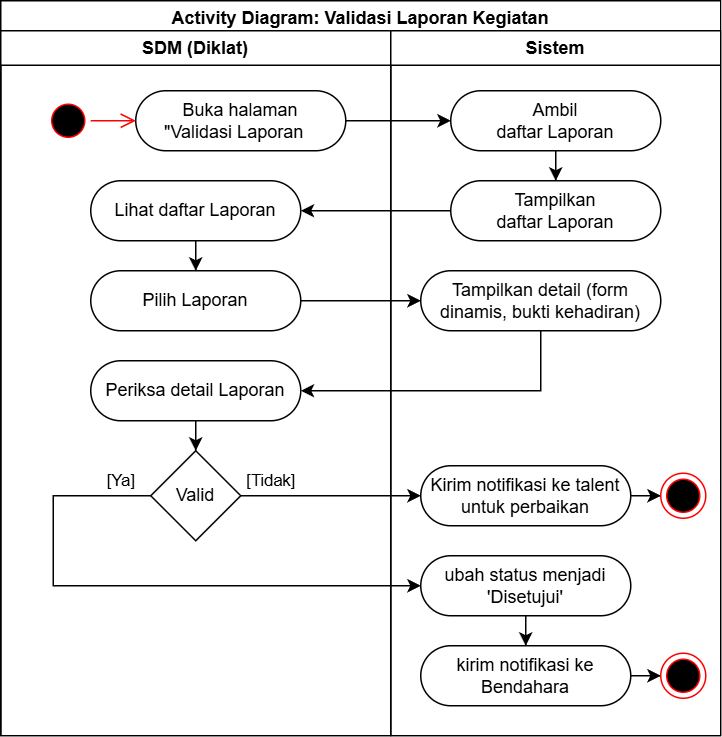

The diagram above was exported from draw.io. Its source (the exported page's mxGraphModel, read from the mxfile embedded in the PNG):
<mxGraphModel dx="6813" dy="2280" grid="1" gridSize="10" guides="1" tooltips="1" connect="1" arrows="1" fold="1" page="1" pageScale="1" pageWidth="850" pageHeight="1100" math="0" shadow="0">
  <root>
    <mxCell id="0" />
    <mxCell id="1" parent="0" />
    <mxCell id="2" value="Activity Diagram: Validasi Laporan Kegiatan" style="swimlane;whiteSpace=wrap;html=1;" vertex="1" parent="1">
      <mxGeometry x="-2840" y="1360" width="480" height="490" as="geometry">
        <mxRectangle x="750" y="600" width="170" height="30" as="alternateBounds" />
      </mxGeometry>
    </mxCell>
    <mxCell id="3" value="SDM (Diklat)" style="swimlane;whiteSpace=wrap;html=1;" vertex="1" parent="2">
      <mxGeometry y="20" width="260" height="470" as="geometry" />
    </mxCell>
    <mxCell id="4" value="Buka halaman&lt;div&gt;&quot;&lt;span style=&quot;background-color: transparent;&quot;&gt;Validasi Laporan&lt;font color=&quot;rgba(0, 0, 0, 0)&quot;&gt;&quot;&quot;&lt;/font&gt;&lt;/span&gt;&lt;/div&gt;" style="rounded=1;whiteSpace=wrap;html=1;arcSize=50;" vertex="1" parent="3">
      <mxGeometry x="90" y="40" width="140" height="40" as="geometry" />
    </mxCell>
    <mxCell id="5" value="" style="ellipse;html=1;shape=startState;fillColor=#000000;strokeColor=#ff0000;" vertex="1" parent="3">
      <mxGeometry x="30" y="45" width="30" height="30" as="geometry" />
    </mxCell>
    <mxCell id="6" value="" style="edgeStyle=orthogonalEdgeStyle;html=1;verticalAlign=bottom;endArrow=open;endSize=8;strokeColor=#ff0000;rounded=0;" edge="1" parent="3" source="5" target="4">
      <mxGeometry relative="1" as="geometry">
        <mxPoint x="150" y="80" as="targetPoint" />
      </mxGeometry>
    </mxCell>
    <mxCell id="7" value="" style="edgeStyle=orthogonalEdgeStyle;rounded=0;orthogonalLoop=1;jettySize=auto;html=1;" edge="1" parent="3" source="8" target="9">
      <mxGeometry relative="1" as="geometry" />
    </mxCell>
    <mxCell id="8" value="Lihat daftar Laporan" style="rounded=1;whiteSpace=wrap;html=1;arcSize=50;" vertex="1" parent="3">
      <mxGeometry x="60" y="100" width="140" height="40" as="geometry" />
    </mxCell>
    <mxCell id="9" value="Pilih Laporan" style="rounded=1;whiteSpace=wrap;html=1;arcSize=50;" vertex="1" parent="3">
      <mxGeometry x="60" y="160" width="140" height="40" as="geometry" />
    </mxCell>
    <mxCell id="10" style="edgeStyle=orthogonalEdgeStyle;rounded=0;orthogonalLoop=1;jettySize=auto;html=1;" edge="1" parent="3" source="11" target="12">
      <mxGeometry relative="1" as="geometry" />
    </mxCell>
    <mxCell id="11" value="Periksa detail Laporan" style="rounded=1;whiteSpace=wrap;html=1;arcSize=50;" vertex="1" parent="3">
      <mxGeometry x="60" y="220" width="140" height="40" as="geometry" />
    </mxCell>
    <mxCell id="12" value="Valid" style="rhombus;whiteSpace=wrap;html=1;rounded=1;arcSize=0;" vertex="1" parent="3">
      <mxGeometry x="100" y="280" width="60" height="60" as="geometry" />
    </mxCell>
    <mxCell id="13" value="Sistem" style="swimlane;whiteSpace=wrap;html=1;" vertex="1" parent="2">
      <mxGeometry x="260" y="20" width="220" height="470" as="geometry" />
    </mxCell>
    <mxCell id="14" style="edgeStyle=orthogonalEdgeStyle;rounded=0;orthogonalLoop=1;jettySize=auto;html=1;" edge="1" parent="13" source="15" target="25">
      <mxGeometry relative="1" as="geometry" />
    </mxCell>
    <mxCell id="15" value="Ambil&lt;div&gt;daftar Laporan&lt;/div&gt;" style="rounded=1;whiteSpace=wrap;html=1;arcSize=50;" vertex="1" parent="13">
      <mxGeometry x="40" y="40" width="140" height="40" as="geometry" />
    </mxCell>
    <mxCell id="16" value="Tampilkan detail (form dinamis, bukti kehadiran)" style="rounded=1;whiteSpace=wrap;html=1;arcSize=50;" vertex="1" parent="13">
      <mxGeometry x="20" y="160" width="160" height="40" as="geometry" />
    </mxCell>
    <mxCell id="17" style="edgeStyle=orthogonalEdgeStyle;rounded=0;orthogonalLoop=1;jettySize=auto;html=1;" edge="1" parent="13" source="18" target="19">
      <mxGeometry relative="1" as="geometry" />
    </mxCell>
    <mxCell id="18" value="Kirim notifikasi ke talent untuk perbaikan" style="rounded=1;whiteSpace=wrap;html=1;arcSize=50;" vertex="1" parent="13">
      <mxGeometry x="20" y="290" width="140" height="40" as="geometry" />
    </mxCell>
    <mxCell id="19" value="" style="ellipse;html=1;shape=endState;fillColor=#000000;strokeColor=#ff0000;" vertex="1" parent="13">
      <mxGeometry x="180" y="295" width="30" height="30" as="geometry" />
    </mxCell>
    <mxCell id="20" style="edgeStyle=orthogonalEdgeStyle;rounded=0;orthogonalLoop=1;jettySize=auto;html=1;" edge="1" parent="13" source="21" target="23">
      <mxGeometry relative="1" as="geometry" />
    </mxCell>
    <mxCell id="21" value="ubah status menjadi 'Disetujui'" style="rounded=1;whiteSpace=wrap;html=1;arcSize=50;" vertex="1" parent="13">
      <mxGeometry x="20" y="350" width="140" height="40" as="geometry" />
    </mxCell>
    <mxCell id="22" style="edgeStyle=orthogonalEdgeStyle;rounded=0;orthogonalLoop=1;jettySize=auto;html=1;" edge="1" parent="13" source="23" target="24">
      <mxGeometry relative="1" as="geometry" />
    </mxCell>
    <mxCell id="23" value="kirim notifikasi ke Bendahara" style="rounded=1;whiteSpace=wrap;html=1;arcSize=50;" vertex="1" parent="13">
      <mxGeometry x="20" y="410" width="140" height="40" as="geometry" />
    </mxCell>
    <mxCell id="24" value="" style="ellipse;html=1;shape=endState;fillColor=#000000;strokeColor=#ff0000;" vertex="1" parent="13">
      <mxGeometry x="180" y="415" width="30" height="30" as="geometry" />
    </mxCell>
    <mxCell id="25" value="Tampilkan&lt;div&gt;daftar Laporan&lt;/div&gt;" style="rounded=1;whiteSpace=wrap;html=1;arcSize=50;" vertex="1" parent="13">
      <mxGeometry x="40" y="100" width="140" height="40" as="geometry" />
    </mxCell>
    <mxCell id="26" style="edgeStyle=orthogonalEdgeStyle;rounded=0;orthogonalLoop=1;jettySize=auto;html=1;" edge="1" parent="2" source="4" target="15">
      <mxGeometry relative="1" as="geometry">
        <Array as="points">
          <mxPoint x="220" y="80" />
          <mxPoint x="220" y="80" />
        </Array>
      </mxGeometry>
    </mxCell>
    <mxCell id="27" style="edgeStyle=orthogonalEdgeStyle;rounded=0;orthogonalLoop=1;jettySize=auto;html=1;" edge="1" parent="2" source="9" target="16">
      <mxGeometry relative="1" as="geometry">
        <Array as="points">
          <mxPoint x="250" y="200" />
          <mxPoint x="250" y="200" />
        </Array>
      </mxGeometry>
    </mxCell>
    <mxCell id="28" style="edgeStyle=orthogonalEdgeStyle;rounded=0;orthogonalLoop=1;jettySize=auto;html=1;" edge="1" parent="2" source="16" target="11">
      <mxGeometry relative="1" as="geometry">
        <Array as="points">
          <mxPoint x="360" y="260" />
        </Array>
      </mxGeometry>
    </mxCell>
    <mxCell id="29" value="[Tidak]" style="edgeStyle=orthogonalEdgeStyle;rounded=0;orthogonalLoop=1;jettySize=auto;html=1;" edge="1" parent="2" source="12" target="18">
      <mxGeometry x="-0.6667" y="10" relative="1" as="geometry">
        <mxPoint x="160" y="340" as="sourcePoint" />
        <Array as="points" />
        <mxPoint as="offset" />
        <mxPoint x="340" y="330" as="targetPoint" />
      </mxGeometry>
    </mxCell>
    <mxCell id="30" value="[Ya]" style="edgeStyle=orthogonalEdgeStyle;rounded=0;orthogonalLoop=1;jettySize=auto;html=1;" edge="1" parent="2" source="12" target="21">
      <mxGeometry x="-0.8919" y="-10" relative="1" as="geometry">
        <Array as="points">
          <mxPoint x="35" y="330" />
          <mxPoint x="35" y="390" />
        </Array>
        <mxPoint as="offset" />
        <mxPoint x="130" y="410" as="targetPoint" />
      </mxGeometry>
    </mxCell>
    <mxCell id="31" style="edgeStyle=orthogonalEdgeStyle;rounded=0;orthogonalLoop=1;jettySize=auto;html=1;" edge="1" parent="2" source="25" target="8">
      <mxGeometry relative="1" as="geometry" />
    </mxCell>
  </root>
</mxGraphModel>